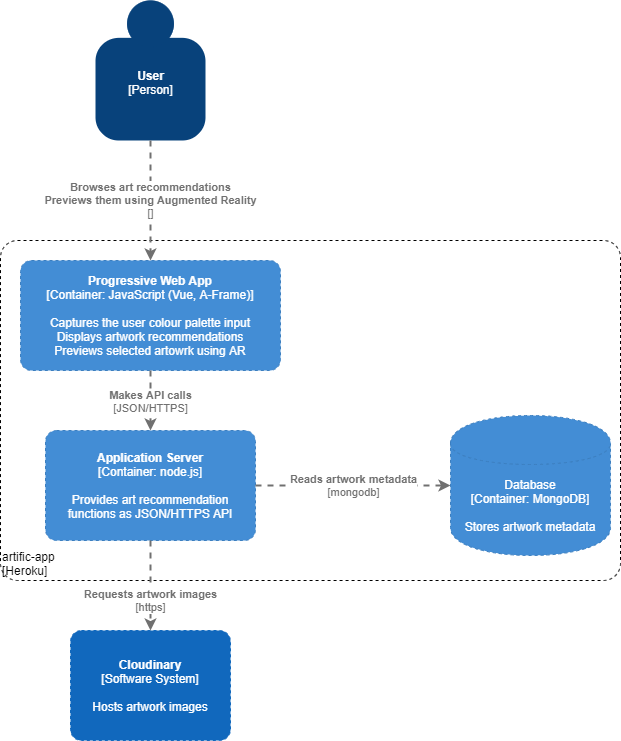

The diagram above was exported from draw.io. Its source (the exported page's mxGraphModel, read from the mxfile embedded in the PNG):
<mxGraphModel dx="1824" dy="1053" grid="1" gridSize="10" guides="1" tooltips="1" connect="1" arrows="1" fold="1" page="1" pageScale="1" pageWidth="827" pageHeight="1169" math="0" shadow="0">
  <root>
    <mxCell id="0" />
    <mxCell id="1" parent="0" />
    <object placeholders="1" c4Name="artific-app" c4Type="DeploymentNode" c4OperationSystem="Heroku" c4ScalingFactor="" label="&lt;div style=&quot;text-align: left&quot;&gt;%c4Name%&lt;/div&gt;&lt;div style=&quot;text-align: left&quot;&gt;[%c4OperationSystem%]&lt;/div&gt;&lt;div style=&quot;text-align: right&quot;&gt;%c4ScalingFactor%&lt;/div&gt;" id="H4Av4jtAUpyJUbWmYACh-24">
      <mxCell style="rounded=1;whiteSpace=wrap;html=1;labelBackgroundColor=none;fillColor=#ffffff;fontColor=#000000;align=left;arcSize=5;strokeColor=#000000;verticalAlign=bottom;metaEdit=1;metaData={&quot;c4Type&quot;:{&quot;editable&quot;:false}};points=[[0.25,0,0],[0.5,0,0],[0.75,0,0],[1,0.25,0],[1,0.5,0],[1,0.75,0],[0.75,1,0],[0.5,1,0],[0.25,1,0],[0,0.75,0],[0,0.5,0],[0,0.25,0]];dashed=1;" vertex="1" parent="1">
        <mxGeometry x="10" y="310" width="620" height="340" as="geometry" />
      </mxCell>
    </object>
    <object placeholders="1" c4Name="User" c4Type="Person" c4Description="" label="&lt;b&gt;%c4Name%&lt;/b&gt;&lt;div&gt;[%c4Type%]&lt;/div&gt;&lt;br&gt;&lt;div&gt;%c4Description%&lt;/div&gt;" id="H4Av4jtAUpyJUbWmYACh-6">
      <mxCell style="html=1;dashed=0;whitespace=wrap;fillColor=#08427b;strokeColor=none;fontColor=#ffffff;shape=mxgraph.c4.person;align=center;metaEdit=1;points=[[0.5,0,0],[1,0.5,0],[1,0.75,0],[0.75,1,0],[0.5,1,0],[0.25,1,0],[0,0.75,0],[0,0.5,0]];metaData={&quot;c4Type&quot;:{&quot;editable&quot;:false}};" vertex="1" parent="1">
        <mxGeometry x="105" y="70" width="110.00000000000001" height="140" as="geometry" />
      </mxCell>
    </object>
    <object placeholders="1" c4Name="Progressive Web App" c4Type="Container" c4Technology="JavaScript (Vue, A-Frame)" c4Description="Captures the user colour palette input&#10;Displays artwork recommendations&#10;Previews selected artowrk using AR" label="&lt;b&gt;%c4Name%&lt;/b&gt;&lt;div&gt;[%c4Type%: %c4Technology%]&lt;/div&gt;&lt;br&gt;&lt;div&gt;%c4Description%&lt;/div&gt;" id="H4Av4jtAUpyJUbWmYACh-9">
      <mxCell style="rounded=1;whiteSpace=wrap;html=1;labelBackgroundColor=none;fillColor=#438DD5;fontColor=#ffffff;align=center;arcSize=10;strokeColor=#3C7FC0;metaEdit=1;metaData={&quot;c4Type&quot;:{&quot;editable&quot;:false}};points=[[0.25,0,0],[0.5,0,0],[0.75,0,0],[1,0.25,0],[1,0.5,0],[1,0.75,0],[0.75,1,0],[0.5,1,0],[0.25,1,0],[0,0.75,0],[0,0.5,0],[0,0.25,0]];dashed=1;" vertex="1" parent="1">
        <mxGeometry x="30" y="330" width="260" height="110" as="geometry" />
      </mxCell>
    </object>
    <object placeholders="1" c4Name="Application Server" c4Type="Container" c4Technology="node.js" c4Description="Provides art recommendation functions as JSON/HTTPS API" label="&lt;b&gt;%c4Name%&lt;/b&gt;&lt;div&gt;[%c4Type%: %c4Technology%]&lt;/div&gt;&lt;br&gt;&lt;div&gt;%c4Description%&lt;/div&gt;" id="H4Av4jtAUpyJUbWmYACh-12">
      <mxCell style="rounded=1;whiteSpace=wrap;html=1;labelBackgroundColor=none;fillColor=#438DD5;fontColor=#ffffff;align=center;arcSize=10;strokeColor=#3C7FC0;metaEdit=1;metaData={&quot;c4Type&quot;:{&quot;editable&quot;:false}};points=[[0.25,0,0],[0.5,0,0],[0.75,0,0],[1,0.25,0],[1,0.5,0],[1,0.75,0],[0.75,1,0],[0.5,1,0],[0.25,1,0],[0,0.75,0],[0,0.5,0],[0,0.25,0]];dashed=1;" vertex="1" parent="1">
        <mxGeometry x="55" y="500" width="210" height="110" as="geometry" />
      </mxCell>
    </object>
    <object placeholders="1" c4Type="Relationship" c4Technology="" c4Description="Browses art recommendations&#10;Previews them using Augmented Reality" label="&lt;div style=&quot;text-align: left&quot;&gt;&lt;div style=&quot;text-align: center&quot;&gt;&lt;b&gt;%c4Description%&lt;/b&gt;&lt;/div&gt;&lt;div style=&quot;text-align: center&quot;&gt;[%c4Technology%]&lt;/div&gt;&lt;/div&gt;" id="H4Av4jtAUpyJUbWmYACh-14">
      <mxCell style="edgeStyle=none;rounded=0;html=1;entryX=0.5;entryY=0;jettySize=auto;orthogonalLoop=1;strokeColor=#707070;strokeWidth=2;fontColor=#707070;jumpStyle=none;dashed=1;metaEdit=1;metaData={&quot;c4Type&quot;:{&quot;editable&quot;:false}};exitX=0.5;exitY=1;exitDx=0;exitDy=0;exitPerimeter=0;entryDx=0;entryDy=0;entryPerimeter=0;" edge="1" parent="1" source="H4Av4jtAUpyJUbWmYACh-6" target="H4Av4jtAUpyJUbWmYACh-9">
        <mxGeometry width="160" relative="1" as="geometry">
          <mxPoint x="240" y="750" as="sourcePoint" />
          <mxPoint x="400" y="750" as="targetPoint" />
        </mxGeometry>
      </mxCell>
    </object>
    <object placeholders="1" c4Type="Relationship" c4Technology="JSON/HTTPS" c4Description="Makes API calls" label="&lt;div style=&quot;text-align: left&quot;&gt;&lt;div style=&quot;text-align: center&quot;&gt;&lt;b&gt;%c4Description%&lt;/b&gt;&lt;/div&gt;&lt;div style=&quot;text-align: center&quot;&gt;[%c4Technology%]&lt;/div&gt;&lt;/div&gt;" id="H4Av4jtAUpyJUbWmYACh-16">
      <mxCell style="edgeStyle=none;rounded=0;html=1;entryX=0.5;entryY=0;jettySize=auto;orthogonalLoop=1;strokeColor=#707070;strokeWidth=2;fontColor=#707070;jumpStyle=none;dashed=1;metaEdit=1;metaData={&quot;c4Type&quot;:{&quot;editable&quot;:false}};exitX=0.5;exitY=1;exitDx=0;exitDy=0;exitPerimeter=0;entryDx=0;entryDy=0;entryPerimeter=0;" edge="1" parent="1" source="H4Av4jtAUpyJUbWmYACh-9" target="H4Av4jtAUpyJUbWmYACh-12">
        <mxGeometry width="160" relative="1" as="geometry">
          <mxPoint x="130" y="750" as="sourcePoint" />
          <mxPoint x="290" y="750" as="targetPoint" />
        </mxGeometry>
      </mxCell>
    </object>
    <object placeholders="1" c4Type="Database" c4Technology="MongoDB" c4Description="Stores artwork metadata" label="%c4Type%&lt;div&gt;[Container:&amp;nbsp;%c4Technology%]&lt;/div&gt;&lt;br&gt;&lt;div&gt;%c4Description%&lt;/div&gt;" id="H4Av4jtAUpyJUbWmYACh-17">
      <mxCell style="shape=cylinder;whiteSpace=wrap;html=1;boundedLbl=1;rounded=0;labelBackgroundColor=none;fillColor=#438DD5;fontSize=12;fontColor=#ffffff;align=center;strokeColor=#3C7FC0;metaEdit=1;points=[[0.5,0,0],[1,0.25,0],[1,0.5,0],[1,0.75,0],[0.5,1,0],[0,0.75,0],[0,0.5,0],[0,0.25,0]];metaData={&quot;c4Type&quot;:{&quot;editable&quot;:false}};dashed=1;" vertex="1" parent="1">
        <mxGeometry x="460" y="485" width="160" height="140" as="geometry" />
      </mxCell>
    </object>
    <object placeholders="1" c4Type="Relationship" c4Technology="mongodb" c4Description="Reads artwork metadata" label="&lt;div style=&quot;text-align: left&quot;&gt;&lt;div style=&quot;text-align: center&quot;&gt;&lt;b&gt;%c4Description%&lt;/b&gt;&lt;/div&gt;&lt;div style=&quot;text-align: center&quot;&gt;[%c4Technology%]&lt;/div&gt;&lt;/div&gt;" id="H4Av4jtAUpyJUbWmYACh-18">
      <mxCell style="edgeStyle=none;rounded=0;html=1;entryX=0;entryY=0.5;jettySize=auto;orthogonalLoop=1;strokeColor=#707070;strokeWidth=2;fontColor=#707070;jumpStyle=none;dashed=1;metaEdit=1;metaData={&quot;c4Type&quot;:{&quot;editable&quot;:false}};exitX=1;exitY=0.5;exitDx=0;exitDy=0;exitPerimeter=0;entryDx=0;entryDy=0;entryPerimeter=0;" edge="1" parent="1" source="H4Av4jtAUpyJUbWmYACh-12" target="H4Av4jtAUpyJUbWmYACh-17">
        <mxGeometry width="160" relative="1" as="geometry">
          <mxPoint x="180" y="730" as="sourcePoint" />
          <mxPoint x="340" y="730" as="targetPoint" />
        </mxGeometry>
      </mxCell>
    </object>
    <object placeholders="1" c4Name="Cloudinary" c4Type="Software System" c4Description="Hosts artwork images" label="&lt;b&gt;%c4Name%&lt;/b&gt;&lt;div&gt;[%c4Type%]&lt;/div&gt;&lt;br&gt;&lt;div&gt;%c4Description%&lt;/div&gt;" id="H4Av4jtAUpyJUbWmYACh-19">
      <mxCell style="rounded=1;whiteSpace=wrap;html=1;labelBackgroundColor=none;fillColor=#1168BD;fontColor=#ffffff;align=center;arcSize=10;strokeColor=#1168BD;metaEdit=1;metaData={&quot;c4Type&quot;:{&quot;editable&quot;:false}};points=[[0.25,0,0],[0.5,0,0],[0.75,0,0],[1,0.25,0],[1,0.5,0],[1,0.75,0],[0.75,1,0],[0.5,1,0],[0.25,1,0],[0,0.75,0],[0,0.5,0],[0,0.25,0]];dashed=1;" vertex="1" parent="1">
        <mxGeometry x="80" y="700" width="160" height="110.00000000000001" as="geometry" />
      </mxCell>
    </object>
    <object placeholders="1" c4Type="Relationship" c4Technology="https" c4Description="Requests artwork images" label="&lt;div style=&quot;text-align: left&quot;&gt;&lt;div style=&quot;text-align: center&quot;&gt;&lt;b&gt;%c4Description%&lt;/b&gt;&lt;/div&gt;&lt;div style=&quot;text-align: center&quot;&gt;[%c4Technology%]&lt;/div&gt;&lt;/div&gt;" id="H4Av4jtAUpyJUbWmYACh-21">
      <mxCell style="edgeStyle=none;rounded=0;html=1;jettySize=auto;orthogonalLoop=1;strokeColor=#707070;strokeWidth=2;fontColor=#707070;jumpStyle=none;dashed=1;metaEdit=1;metaData={&quot;c4Type&quot;:{&quot;editable&quot;:false}};exitX=0.5;exitY=1;exitDx=0;exitDy=0;exitPerimeter=0;" edge="1" parent="1" source="H4Av4jtAUpyJUbWmYACh-12" target="H4Av4jtAUpyJUbWmYACh-19">
        <mxGeometry x="0.3333" width="160" relative="1" as="geometry">
          <mxPoint x="390" y="700" as="sourcePoint" />
          <mxPoint x="550" y="700" as="targetPoint" />
          <mxPoint as="offset" />
        </mxGeometry>
      </mxCell>
    </object>
  </root>
</mxGraphModel>